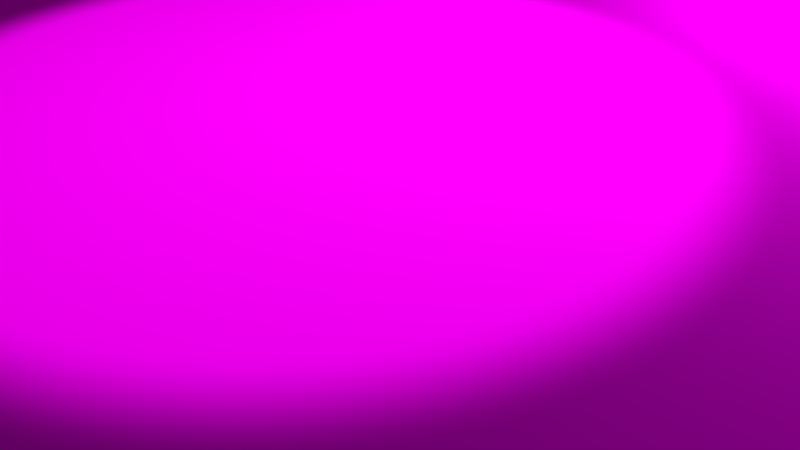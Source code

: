 # Source: Map.blend  (saved by Blender 2.78.0; exported with 4.5.12 LTS)
import bpy
from mathutils import Matrix  # noqa: F401  (used for matrix-valued properties, if any)

bpy.ops.wm.read_factory_settings(use_empty=True)
scene = bpy.context.scene
scene.name = 'Scene'

# ---- collections
col_collection_1 = bpy.data.collections.new('Collection 1'); scene.collection.children.link(col_collection_1)

# ---- images (referenced by path relative to the original .blend; pixels are not part of the script)
import os
ASSET_DIR = os.environ.get("B2B_ASSET_DIR", "")  # directory of the original .blend (textures are referenced by path, not embedded)
HERE = os.path.dirname(os.path.abspath(__file__))  # packed textures are extracted next to this script under _unpacked/

def load_image(name, relpath, width, height, colorspace="sRGB"):
    """Load a texture the original file referenced (path relative to the .blend, or extracted next to this script)."""
    p = next((c for c in (os.path.join(HERE, relpath), os.path.join(ASSET_DIR, relpath)) if relpath and os.path.exists(c)), "")
    if p:
        img = bpy.data.images.load(p, check_existing=True)
        img.name = name
    else:  # same state as the original file: an image datablock whose file is absent (Cycles renders it pink)
        img = bpy.data.images.new(name, width, height)
        img.source = "FILE"
        img.filepath = "//" + (relpath or name)
    img.colorspace_settings.name = colorspace
    return img
img_fondcarte_jpg_001 = load_image('fondcarte.jpg.001', 'rsrc/fondcarte.jpg', 1024, 1024, 'sRGB')

# ---- materials (node trees are filled in below, after node groups)
mat_fondcarte = bpy.data.materials.new('fondcarte')
mat_fondcarte.alpha_threshold = 0.0
mat_fondcarte.roughness = 0.5

# ---- material node trees
mat_fondcarte.use_nodes = True; mat_fondcarte.node_tree.nodes.clear()
_N = mat_fondcarte.node_tree.nodes; _L = mat_fondcarte.node_tree.links
n0 = _N.new('ShaderNodeTexImage'); n0.name = 'Image Texture'; n0.location = (-259, 300)
n0.width = 299
n0.image = img_fondcarte_jpg_001
n1 = _N.new('ShaderNodeBsdfDiffuse'); n1.name = 'Diffuse BSDF'; n1.location = (117, 324)
n2 = _N.new('ShaderNodeTexNoise'); n2.name = 'Noise Texture'; n2.location = (127, 134)
n2.inputs[2].default_value = 25.0
n2.inputs[3].default_value = 10.0
n3 = _N.new('ShaderNodeMath'); n3.name = 'Math'; n3.location = (481, 243)
n4 = _N.new('ShaderNodeTexNoise'); n4.name = 'Noise Texture.001'; n4.location = (332, 50)
n4.inputs[2].default_value = 15.0
n4.inputs[3].default_value = 0.0
n5 = _N.new('ShaderNodeOutputMaterial'); n5.name = 'Material Output'; n5.location = (692, 294)
_L.new(n0.outputs[0], n1.inputs[0])
_L.new(n1.outputs[0], n5.inputs[0])
_L.new(n2.outputs[1], n3.inputs[0])
_L.new(n4.outputs[1], n3.inputs[1])
n5.is_active_output = True

# ---- world
world_world = bpy.data.worlds.new('World'); scene.world = world_world
world_world.color = (0.05088, 0.05088, 0.05088)
world_world.use_sun_shadow = False
world_world.sun_shadow_jitter_overblur = 0.0
world_world.cycles.sampling_method = 'MANUAL'

# ---- cameras
cam_camera = bpy.data.cameras.new('Camera')
cam_camera.clip_end = 100.0
cam_camera.lens = 35.0
cam_camera.sensor_width = 32.0
cam_camera.sensor_height = 18.0
cam_camera.ortho_scale = 7.314
cam_camera.dof.focus_distance = 0.0

# ---- lights
light_spot = bpy.data.lights.new('Spot', 'SPOT')
light_spot.transmission_factor = 0.0
light_spot.energy = 300.0
light_spot.shadow_buffer_clip_start = 0.5
light_spot.shadow_soft_size = 0.1
light_spot.shadow_maximum_resolution = 0.006
light_spot.use_absolute_resolution = True
light_lamp = bpy.data.lights.new('Lamp', 'POINT')
light_lamp.transmission_factor = 0.0
light_lamp.cutoff_distance = 30.0
light_lamp.energy = 100.0
light_lamp.shadow_buffer_clip_start = 1.001
light_lamp.shadow_soft_size = 0.2
light_lamp.shadow_maximum_resolution = 0.006
light_lamp.use_absolute_resolution = True

# ---- meshes
me_cylinder_001 = bpy.data.meshes.new('Cylinder.001')
me_cylinder_001.from_pydata([], [], [])
me_cylinder_001.materials.append(None)
me_cylinder_001.materials.append(None)
me_cylinder_001.materials.append(None)
me_cylinder_001.update()
me_zbrushpolymesh3d = bpy.data.meshes.new('ZBrushPolyMesh3D')
me_zbrushpolymesh3d.from_pydata([], [], [])
me_zbrushpolymesh3d.materials.append(None)
me_zbrushpolymesh3d.update()
me_plane = bpy.data.meshes.new('Plane')
me_plane.from_pydata([], [], [])
me_plane.materials.append(None)
me_plane.update()
me_plane_001 = bpy.data.meshes.new('Plane.001')
me_plane_001.from_pydata([], [], [])
me_plane_001.materials.append(None)
me_plane_001.update()
me_cylinder_005 = bpy.data.meshes.new('Cylinder.005')
me_cylinder_005.from_pydata([], [], [])
me_cylinder_005.materials.append(None)
me_cylinder_005.materials.append(None)
me_cylinder_005.materials.append(None)
me_cylinder_005.materials.append(None)
me_cylinder_005.materials.append(None)
me_cylinder_005.materials.append(None)
me_cylinder_005.update()
me_cone_004 = bpy.data.meshes.new('Cone.004')
me_cone_004.from_pydata([], [], [])
me_cone_004.materials.append(None)
me_cone_004.materials.append(None)
me_cone_004.materials.append(None)
me_cone_004.update()
me_circle_001 = bpy.data.meshes.new('Circle.001')
me_circle_001.from_pydata([], [], [])
me_circle_001.materials.append(None)
me_circle_001.update()
me_fondcarte = bpy.data.meshes.new('fondcarte')
me_fondcarte.from_pydata([(-0.5, -0.5, 0.0), (0.5, -0.5, 0.0), (-0.5, 0.5, 0.0), (0.5, 0.5, 0.0)], [], [(0, 1, 3, 2)])
_uv = me_fondcarte.uv_layers.new(name='UVMap')
_uv.uv.foreach_set('vector', [0.0, 0.0, 1.0, 0.0, 1.0, 1.0, 0.0, 1.0])
me_fondcarte.materials.append(mat_fondcarte)
me_fondcarte.use_remesh_preserve_volume = False
me_fondcarte.use_remesh_preserve_attributes = False
me_fondcarte.use_mirror_vertex_groups = False
me_fondcarte.update()

# ---- curves / text
cu_tree = bpy.data.curves.new('tree', 'CURVE')
cu_tree.dimensions = '2D'
cu_tree.offset = -1.0
cu_nurbspath = bpy.data.curves.new('NurbsPath', 'CURVE')
cu_nurbspath.dimensions = '3D'
_sp = cu_nurbspath.splines.new('NURBS'); _sp.points.add(4)
_sp.points.foreach_set('co', [-1.638, -1.665, 0.6066, 1.0, -0.6627, 0.8993, 0.5727, 1.0, 0.81, 2.256, 0.2661, 1.0, 1.418, 1.314, 0.1691, 1.0, 1.636, -1.456, 0.03351, 1.0])
_sp.order_u = 5
_sp.order_v = 0
_sp.use_endpoint_u = True
cu_nurbspath.use_path = True
cu_nurbspath.use_path_clamp = True
cu_nurbspath.bevel_resolution = 0
cu_nurbspath.fill_mode = 'HALF'

# ---- objects
ob_f_09_konan = bpy.data.objects.new('F-09-Konan', None)
ob_cylinder_proxy = bpy.data.objects.new('Cylinder_proxy', me_cylinder_001)
ob_speaker = bpy.data.objects.new('Speaker', None)
ob_f_10_ksach = bpy.data.objects.new('F-10-Ksach', None)
ob_skull_proxy = bpy.data.objects.new('Skull_proxy', me_zbrushpolymesh3d)
ob_f_02_argeleb = bpy.data.objects.new('F-02-Argeleb', None)
ob_tree_proxy = bpy.data.objects.new('tree_proxy', cu_tree)
ob_spot = bpy.data.objects.new('Spot', light_spot)
ob_dragon_proxy = bpy.data.objects.new('Dragon_proxy', me_plane)
ob_f_12_sartak = bpy.data.objects.new('F-12-Sartak', None)
ob_phenix_proxy = bpy.data.objects.new('Phenix_proxy', me_plane_001)
ob_f_04_mando = bpy.data.objects.new('F-04-Mando', None)
ob_goldpile_proxy = bpy.data.objects.new('GoldPile_proxy', me_cylinder_005)
ob_f_03_lunian = bpy.data.objects.new('F-03-Lunian', None)
ob_hat_proxy = bpy.data.objects.new('Hat_proxy', me_cone_004)
ob_f_08_alterak = bpy.data.objects.new('F-08-Alterak', None)
ob_crown_proxy = bpy.data.objects.new('Crown_proxy', me_circle_001)
ob_campath = bpy.data.objects.new('CamPath', cu_nurbspath)
ob_camtarget = bpy.data.objects.new('CamTarget', None)
ob_camera = bpy.data.objects.new('Camera', cam_camera)
ob_map = bpy.data.objects.new('Map', me_fondcarte)
ob_soleil = bpy.data.objects.new('Soleil', light_lamp)
ob_wood = bpy.data.objects.new('Wood', None)

# ---- transforms, parenting, visibility, modifiers, constraints
ob_f_09_konan.location = (-0.2892, 1.554, -0.13)
ob_f_09_konan.rotation_euler = (0.0, 0.0, 1.571)
ob_f_09_konan.empty_display_type = 'SPHERE'
ob_f_09_konan.empty_display_size = 0.1
ob_f_09_konan.empty_image_offset = (0.0, 0.0)
ob_f_09_konan.lineart.crease_threshold = 0.0
ob_cylinder_proxy.parent = ob_f_09_konan
ob_cylinder_proxy.matrix_parent_inverse = Matrix(((1.0, 0.0, 0.0, 0.2892), (0.0, 1.0, 0.0, -1.554), (0.0, 0.0, 1.0, -0.0), (0.0, 0.0, 0.0, 1.0)))
ob_cylinder_proxy.location = (-0.2892, 1.554, 0.08073)
ob_cylinder_proxy.scale = (0.005294, 0.005, 0.005)
ob_cylinder_proxy.lineart.crease_threshold = 0.0
ob_speaker.location = (0.0, 0.0, 3.0)
ob_speaker.track_axis = 'NEG_Z'
ob_speaker.up_axis = 'Y'
ob_speaker.empty_image_offset = (0.0, 0.0)
ob_speaker.lineart.crease_threshold = 0.0
ob_f_10_ksach.location = (0.5715, 0.5374, -0.13)
ob_f_10_ksach.empty_display_type = 'SPHERE'
ob_f_10_ksach.empty_display_size = 0.1
ob_f_10_ksach.empty_image_offset = (0.0, 0.0)
ob_f_10_ksach.lineart.crease_threshold = 0.0
ob_skull_proxy.parent = ob_f_10_ksach
ob_skull_proxy.matrix_parent_inverse = Matrix(((1.0, 0.0, 0.0, -0.5715), (0.0, 1.0, 0.0, -0.5374), (0.0, 0.0, 1.0, 0.0), (0.0, 0.0, 0.0, 1.0)))
ob_skull_proxy.location = (0.5715, 0.5374, 0.05802)
ob_skull_proxy.rotation_euler = (1.009, -1.182e-16, 3.142)
ob_skull_proxy.scale = (0.1, 0.1, 0.1)
ob_skull_proxy.lineart.crease_threshold = 0.0
ob_f_02_argeleb.location = (-0.3291, -0.6282, -0.18)
ob_f_02_argeleb.empty_display_type = 'SPHERE'
ob_f_02_argeleb.empty_display_size = 0.1
ob_f_02_argeleb.empty_image_offset = (0.0, 0.0)
ob_f_02_argeleb.lineart.crease_threshold = 0.0
ob_tree_proxy.parent = ob_f_02_argeleb
ob_tree_proxy.matrix_parent_inverse = Matrix(((1.0, 0.0, 0.0, 0.3291), (0.0, 1.0, 0.0, 0.6282), (0.0, 0.0, 1.0, 0.0), (0.0, 0.0, 0.0, 1.0)))
ob_tree_proxy.location = (-0.3291, -0.6282, 0.0)
ob_tree_proxy.scale = (0.01, 0.01, 0.01)
ob_tree_proxy.lineart.crease_threshold = 0.0
ob_spot.location = (0.0, 0.0, 3.077)
ob_spot.lineart.crease_threshold = 0.0
ob_dragon_proxy.location = (1.967, -1.774, 1.035)
ob_dragon_proxy.rotation_euler = (0.0, -0.0, 0.7854)
ob_dragon_proxy.scale = (0.1, 0.1, 0.1)
ob_dragon_proxy.lineart.crease_threshold = 0.0
ob_f_12_sartak.location = (0.54, -0.58, -0.21)
ob_f_12_sartak.empty_display_type = 'SPHERE'
ob_f_12_sartak.empty_display_size = 0.05
ob_f_12_sartak.empty_image_offset = (0.0, 0.0)
ob_f_12_sartak.lineart.crease_threshold = 0.0
ob_phenix_proxy.parent = ob_f_12_sartak
ob_phenix_proxy.matrix_parent_inverse = Matrix(((1.0, 0.0, 0.0, -0.5394), (0.0, 1.0, 0.0, 0.5766), (0.0, 0.0, 1.0, 0.0), (0.0, 0.0, 0.0, 1.0)))
ob_phenix_proxy.location = (0.54, -0.58, 0.11)
ob_phenix_proxy.scale = (0.02989, 0.03, 0.03)
ob_phenix_proxy.lineart.crease_threshold = 0.0
ob_f_04_mando.location = (-0.48, -0.23, -0.13)
ob_f_04_mando.empty_display_type = 'SPHERE'
ob_f_04_mando.empty_display_size = 0.1
ob_f_04_mando.empty_image_offset = (0.0, 0.0)
ob_f_04_mando.lineart.crease_threshold = 0.0
ob_goldpile_proxy.parent = ob_f_04_mando
ob_goldpile_proxy.matrix_parent_inverse = Matrix(((1.0, 1.748e-07, 0.0, 0.48), (-1.748e-07, 1.0, 0.0, 0.23), (0.0, 0.0, 1.0, 0.0), (0.0, 0.0, 0.0, 1.0)))
ob_goldpile_proxy.location = (-0.48, -0.23, 0.013)
ob_goldpile_proxy.scale = (0.067, 0.067, 0.01)
ob_goldpile_proxy.lineart.crease_threshold = 0.0
ob_f_03_lunian.location = (-0.6882, -0.5518, -0.155)
ob_f_03_lunian.empty_display_type = 'SPHERE'
ob_f_03_lunian.empty_display_size = 0.1
ob_f_03_lunian.empty_image_offset = (0.0, 0.0)
ob_f_03_lunian.lineart.crease_threshold = 0.0
ob_hat_proxy.parent = ob_f_03_lunian
ob_hat_proxy.matrix_parent_inverse = Matrix(((1.0, 0.0, 0.0, 0.6882), (0.0, 1.0, 0.0, 0.5518), (0.0, 0.0, 1.0, 0.105), (0.0, 0.0, 0.0, 1.0)))
ob_hat_proxy.location = (-0.6882, -0.5518, -0.02031)
ob_hat_proxy.lineart.crease_threshold = 0.0
ob_f_08_alterak.location = (-0.45, 0.875, -0.135)
ob_f_08_alterak.empty_display_type = 'SPHERE'
ob_f_08_alterak.empty_display_size = 0.1
ob_f_08_alterak.empty_image_offset = (0.0, 0.0)
ob_f_08_alterak.lineart.crease_threshold = 0.0
ob_crown_proxy.parent = ob_f_08_alterak
ob_crown_proxy.matrix_parent_inverse = Matrix(((1.0, 0.0, 0.0, 0.45), (0.0, 1.0, 0.0, -0.875), (0.0, 0.0, 1.0, 0.135), (0.0, 0.0, 0.0, 1.0)))
ob_crown_proxy.location = (-0.45, 0.875, -0.135)
ob_crown_proxy.scale = (0.4, 0.4, 0.8)
ob_crown_proxy.lineart.crease_threshold = 0.0
ob_campath.location = (0.0, 0.0, 0.4803)
ob_campath.lineart.crease_threshold = 0.0
ob_camtarget.location = (-0.3264, -0.6332, 0.0)
ob_camtarget.empty_display_type = 'SPHERE'
ob_camtarget.empty_display_size = 0.25
ob_camtarget.empty_image_offset = (0.0, 0.0)
ob_camtarget.lineart.crease_threshold = 0.0
ob_camera.location = (0.0, 0.0, 0.0)
ob_camera.lock_rotations_4d = False
ob_camera.empty_display_type = 'ARROWS'
ob_camera.color = (0.0, 0.0, 0.0, 0.0)
ob_camera.display_type = 'WIRE'
ob_camera.lineart.crease_threshold = 0.0
_c = ob_camera.constraints.new('FOLLOW_PATH'); _c.name = 'Follow Path'
_c.target = ob_campath
_c.use_fixed_location = True
_c = ob_camera.constraints.new('TRACK_TO'); _c.name = 'Track To'
_c.active = False
_c.target = ob_camtarget
ob_map.location = (0.0, 0.0, 0.0)
ob_map.scale = (4.0, 4.0, 4.0)
ob_map.lineart.crease_threshold = 0.0
ob_soleil.location = (1.896, -1.332, 1.073)
ob_soleil.rotation_euler = (0.6503, 0.05522, 1.866)
ob_soleil.lock_rotations_4d = False
ob_soleil.empty_display_type = 'ARROWS'
ob_soleil.color = (0.0, 0.0, 0.0, 0.0)
ob_soleil.lineart.crease_threshold = 0.0
ob_wood.location = (0.0, 0.0, 0.0)

# ---- collection membership
col_collection_1.objects.link(ob_f_09_konan)
col_collection_1.objects.link(ob_cylinder_proxy)
col_collection_1.objects.link(ob_speaker)
col_collection_1.objects.link(ob_f_10_ksach)
col_collection_1.objects.link(ob_skull_proxy)
col_collection_1.objects.link(ob_f_02_argeleb)
col_collection_1.objects.link(ob_tree_proxy)
col_collection_1.objects.link(ob_spot)
col_collection_1.objects.link(ob_dragon_proxy)
col_collection_1.objects.link(ob_f_12_sartak)
col_collection_1.objects.link(ob_phenix_proxy)
col_collection_1.objects.link(ob_f_04_mando)
col_collection_1.objects.link(ob_goldpile_proxy)
col_collection_1.objects.link(ob_f_03_lunian)
col_collection_1.objects.link(ob_hat_proxy)
col_collection_1.objects.link(ob_f_08_alterak)
col_collection_1.objects.link(ob_crown_proxy)
col_collection_1.objects.link(ob_campath)
col_collection_1.objects.link(ob_camtarget)
col_collection_1.objects.link(ob_camera)
col_collection_1.objects.link(ob_map)
col_collection_1.objects.link(ob_soleil)
col_collection_1.objects.link(ob_wood)

# ---- scene / render settings (as saved in the file)
scene.camera = ob_camera
scene.frame_start = 1; scene.frame_end = 572; scene.frame_set(1)
scene.render.engine = 'CYCLES'
scene.render.dither_intensity = 0.0
scene.cycles.use_denoising = False
scene.cycles.samples = 128
scene.cycles.sampling_pattern = 'TABULATED_SOBOL'
scene.cycles.light_sampling_threshold = 0.0
scene.cycles.use_adaptive_sampling = False
scene.cycles.use_light_tree = False
scene.cycles.caustics_reflective = False
scene.cycles.caustics_refractive = False
scene.cycles.blur_glossy = 0.0
scene.cycles.sample_clamp_indirect = 0.0
scene.view_settings.view_transform = 'Standard'
bpy.context.view_layer.update()
